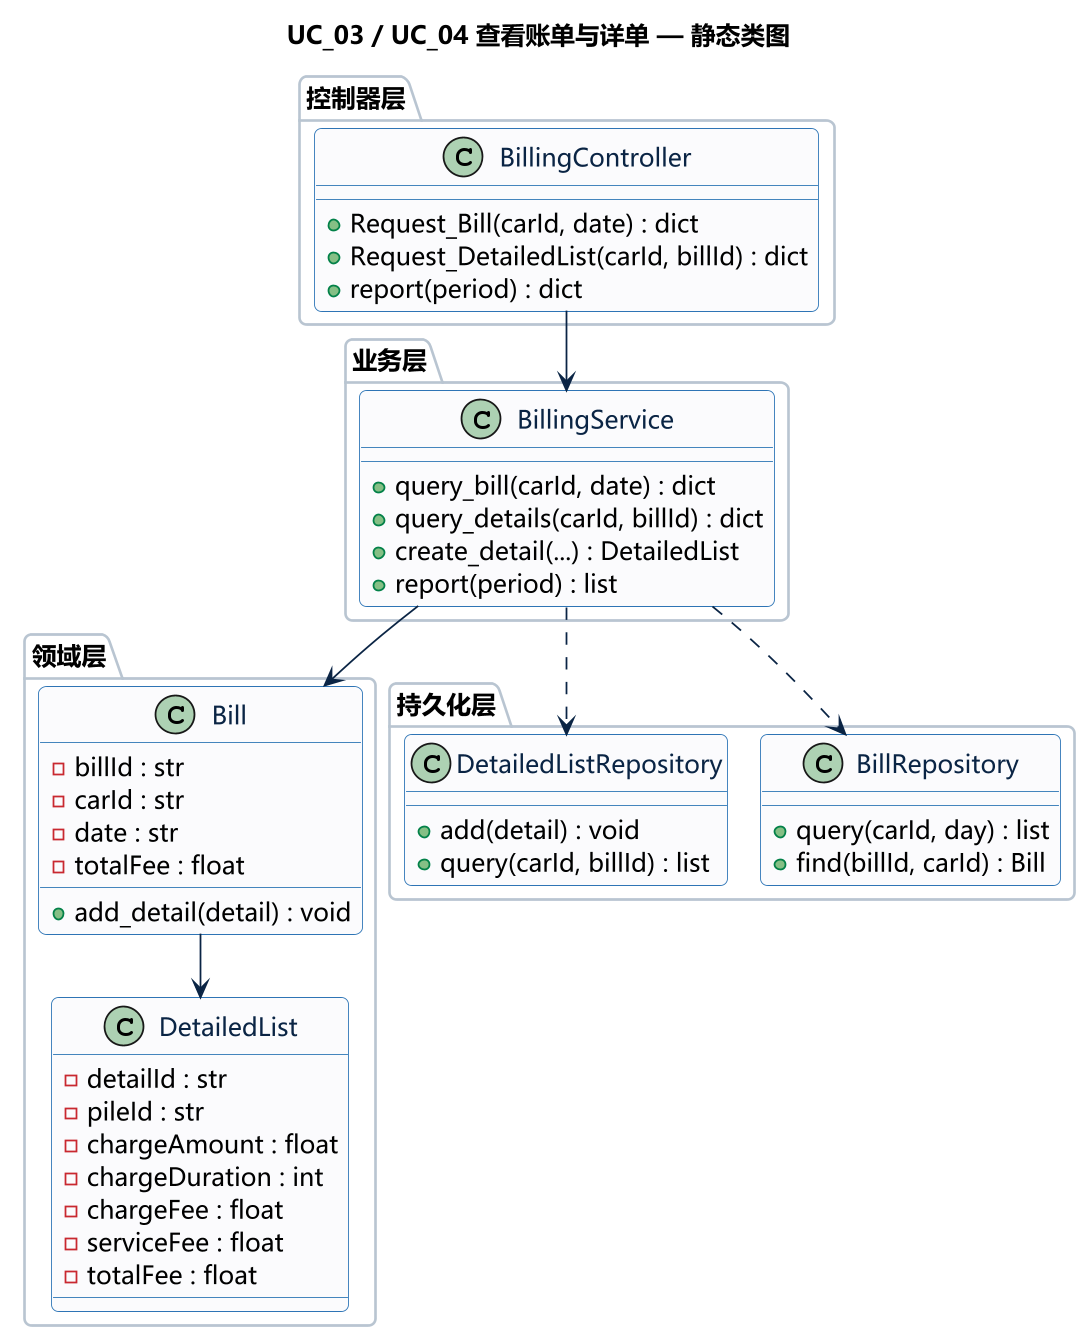

The diagram above was rendered by PlantUML. Its source (embedded in the PNG):
@startuml
!pragma layout smetana
skinparam dpi 170
skinparam backgroundColor white
skinparam defaultFontName "Microsoft YaHei"
skinparam shadowing false
skinparam roundcorner 8
skinparam linetype ortho
skinparam class {
  BackgroundColor #FAFBFD
  BorderColor #2E74B5
  ArrowColor #0B2545
  FontColor #0B2545
}
skinparam package {
  BackgroundColor #FFFFFF
  BorderColor #B8C4D1
}

title UC_03 / UC_04 查看账单与详单 — 静态类图

package "控制器层" {
  class BillingController {
    +Request_Bill(carId, date) : dict
    +Request_DetailedList(carId, billId) : dict
    +report(period) : dict
  }
}
package "业务层" {
  class BillingService {
    +query_bill(carId, date) : dict
    +query_details(carId, billId) : dict
    +create_detail(...) : DetailedList
    +report(period) : list
  }
}
package "领域层" {
  class Bill {
    -billId : str
    -carId : str
    -date : str
    -totalFee : float
    +add_detail(detail) : void
  }
  class DetailedList {
    -detailId : str
    -pileId : str
    -chargeAmount : float
    -chargeDuration : int
    -chargeFee : float
    -serviceFee : float
    -totalFee : float
  }
}
package "持久化层" {
  class BillRepository {
    +query(carId, day) : list
    +find(billId, carId) : Bill
  }
  class DetailedListRepository {
    +add(detail) : void
    +query(carId, billId) : list
  }
}
BillingController --> BillingService
BillingService --> Bill
Bill --> DetailedList
BillingService ..> BillRepository
BillingService ..> DetailedListRepository
@enduml